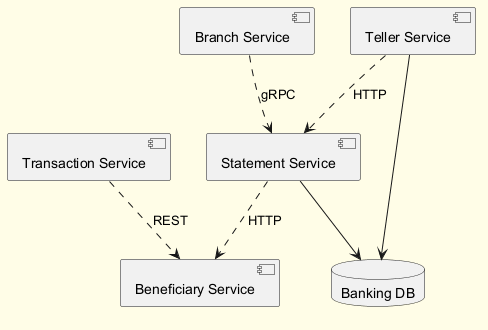

The diagram above was rendered by PlantUML. Its source (embedded in the PNG):
@startuml
skinparam backgroundColor #FFFDE7
skinparam classBackgroundColor #FFF9C4
skinparam classBorderColor #F57F17
component "Statement Service" as C_StatementService
component "Teller Service" as C_TellerService
component "Branch Service" as C_BranchService
component "Transaction Service" as C_TransactionService
component "Beneficiary Service" as C_BeneficiaryService
database "Banking DB" as DB_banking
C_StatementService --> DB_banking
C_TellerService --> DB_banking
C_BranchService ..> C_StatementService : gRPC
C_StatementService ..> C_BeneficiaryService : HTTP
C_TellerService ..> C_StatementService : HTTP
C_TransactionService ..> C_BeneficiaryService : REST
@enduml